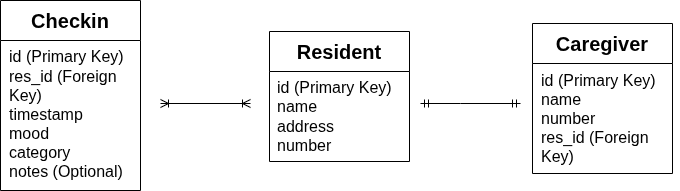

The diagram above was exported from draw.io. Its source (the exported page's mxGraphModel, read from the mxfile embedded in the PNG):
<mxGraphModel dx="1164" dy="710" grid="1" gridSize="10" guides="1" tooltips="1" connect="1" arrows="1" fold="1" page="1" pageScale="1" pageWidth="827" pageHeight="1169" math="0" shadow="0">
  <root>
    <mxCell id="0" />
    <mxCell id="1" parent="0" />
    <mxCell id="w6kmjhIWJfjMBmKBnes1-11" edge="1" parent="1" style="endArrow=ERmandOne;html=1;rounded=0;endFill=0;startArrow=ERmandOne;startFill=0;" value="">
      <mxGeometry height="50" relative="1" width="50" as="geometry">
        <Array as="points">
          <mxPoint x="540" y="370" />
        </Array>
        <mxPoint x="600" y="370" as="sourcePoint" />
        <mxPoint x="500" y="370" as="targetPoint" />
      </mxGeometry>
    </mxCell>
    <mxCell id="w6kmjhIWJfjMBmKBnes1-13" parent="1" style="swimlane;whiteSpace=wrap;html=1;startSize=40;" value="&lt;font style=&quot;font-size: 20px;&quot;&gt;Resident&lt;/font&gt;" vertex="1">
      <mxGeometry height="130" width="140" x="349" y="298" as="geometry">
        <mxRectangle height="30" width="90" x="349" y="270" as="alternateBounds" />
      </mxGeometry>
    </mxCell>
    <mxCell id="w6kmjhIWJfjMBmKBnes1-14" parent="1" style="text;html=1;whiteSpace=wrap;strokeColor=none;fillColor=none;align=left;verticalAlign=middle;rounded=0;fontSize=16;" value="id (Primary Key)&lt;div&gt;name&lt;/div&gt;&lt;div&gt;address&lt;/div&gt;&lt;div&gt;number&lt;/div&gt;" vertex="1">
      <mxGeometry height="100" width="132" x="355" y="333" as="geometry" />
    </mxCell>
    <mxCell id="w6kmjhIWJfjMBmKBnes1-15" parent="1" style="swimlane;whiteSpace=wrap;html=1;startSize=40;" value="&lt;font style=&quot;font-size: 20px;&quot;&gt;Caregiver&lt;/font&gt;" vertex="1">
      <mxGeometry height="150" width="140" x="612" y="290" as="geometry">
        <mxRectangle height="30" width="90" x="349" y="270" as="alternateBounds" />
      </mxGeometry>
    </mxCell>
    <mxCell id="w6kmjhIWJfjMBmKBnes1-16" parent="1" style="text;html=1;whiteSpace=wrap;strokeColor=none;fillColor=none;align=left;verticalAlign=middle;rounded=0;fontSize=16;" value="id (Primary Key)&lt;div&gt;name&lt;/div&gt;&lt;div&gt;number&lt;/div&gt;&lt;div&gt;res_id (Foreign Key)&lt;/div&gt;" vertex="1">
      <mxGeometry height="100" width="140" x="619" y="335" as="geometry" />
    </mxCell>
    <mxCell id="w6kmjhIWJfjMBmKBnes1-17" parent="1" style="swimlane;whiteSpace=wrap;html=1;startSize=40;" value="&lt;font style=&quot;font-size: 20px;&quot;&gt;Checkin&lt;/font&gt;" vertex="1">
      <mxGeometry height="190" width="140" x="80" y="267" as="geometry">
        <mxRectangle height="30" width="90" x="349" y="270" as="alternateBounds" />
      </mxGeometry>
    </mxCell>
    <mxCell id="w6kmjhIWJfjMBmKBnes1-18" parent="1" style="text;html=1;whiteSpace=wrap;strokeColor=none;fillColor=none;align=left;verticalAlign=middle;rounded=0;fontSize=16;" value="id (Primary Key)&lt;div&gt;res_id (Foreign Key)&lt;/div&gt;&lt;div&gt;timestamp&lt;/div&gt;&lt;div&gt;mood&lt;/div&gt;&lt;div&gt;category&lt;/div&gt;&lt;div&gt;notes (Optional)&lt;/div&gt;" vertex="1">
      <mxGeometry height="100" width="140" x="87" y="331" as="geometry" />
    </mxCell>
    <mxCell id="w6kmjhIWJfjMBmKBnes1-22" edge="1" parent="1" style="endArrow=ERoneToMany;startArrow=ERoneToMany;html=1;rounded=0;endFill=0;startFill=0;" value="">
      <mxGeometry height="50" relative="1" width="50" as="geometry">
        <mxPoint x="240" y="370" as="sourcePoint" />
        <mxPoint x="330" y="370" as="targetPoint" />
      </mxGeometry>
    </mxCell>
  </root>
</mxGraphModel>